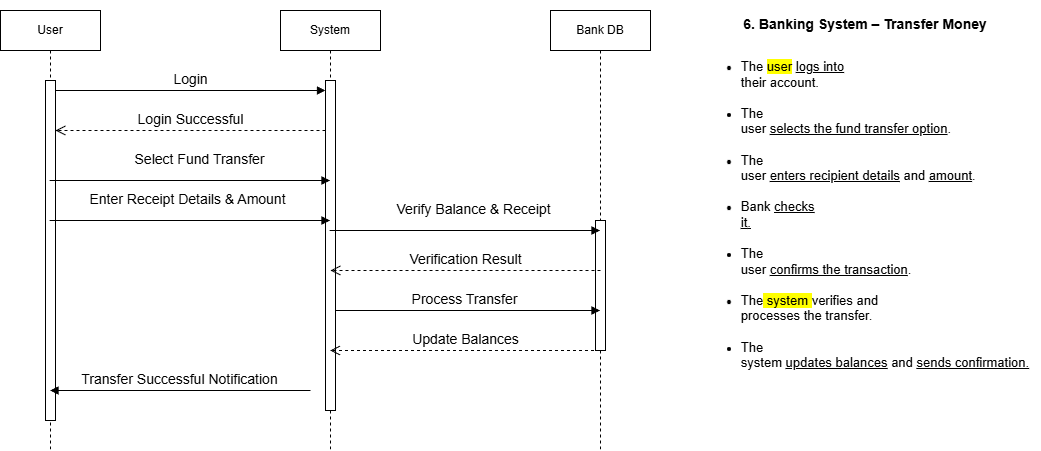

The diagram above was exported from draw.io. Its source (the exported page's mxGraphModel, read from the mxfile embedded in the PNG):
<mxGraphModel dx="1048" dy="688" grid="1" gridSize="10" guides="1" tooltips="1" connect="1" arrows="1" fold="1" page="1" pageScale="1" pageWidth="850" pageHeight="1100" math="0" shadow="0">
  <root>
    <mxCell id="0" />
    <mxCell id="1" parent="0" />
    <mxCell id="aM9ryv3xv72pqoxQDRHE-1" parent="1" style="shape=umlLifeline;perimeter=lifelinePerimeter;whiteSpace=wrap;html=1;container=0;dropTarget=0;collapsible=0;recursiveResize=0;outlineConnect=0;portConstraint=eastwest;newEdgeStyle={&quot;edgeStyle&quot;:&quot;elbowEdgeStyle&quot;,&quot;elbow&quot;:&quot;vertical&quot;,&quot;curved&quot;:0,&quot;rounded&quot;:0};" value="User" vertex="1">
      <mxGeometry height="440" width="100" x="60" y="40" as="geometry" />
    </mxCell>
    <mxCell id="aM9ryv3xv72pqoxQDRHE-2" parent="aM9ryv3xv72pqoxQDRHE-1" style="html=1;points=[];perimeter=orthogonalPerimeter;outlineConnect=0;targetShapes=umlLifeline;portConstraint=eastwest;newEdgeStyle={&quot;edgeStyle&quot;:&quot;elbowEdgeStyle&quot;,&quot;elbow&quot;:&quot;vertical&quot;,&quot;curved&quot;:0,&quot;rounded&quot;:0};" value="" vertex="1">
      <mxGeometry height="340" width="10" x="45" y="70" as="geometry" />
    </mxCell>
    <mxCell id="aM9ryv3xv72pqoxQDRHE-5" parent="1" style="shape=umlLifeline;perimeter=lifelinePerimeter;whiteSpace=wrap;html=1;container=0;dropTarget=0;collapsible=0;recursiveResize=0;outlineConnect=0;portConstraint=eastwest;newEdgeStyle={&quot;edgeStyle&quot;:&quot;elbowEdgeStyle&quot;,&quot;elbow&quot;:&quot;vertical&quot;,&quot;curved&quot;:0,&quot;rounded&quot;:0};" value="System" vertex="1">
      <mxGeometry height="440" width="100" x="340" y="40" as="geometry" />
    </mxCell>
    <mxCell id="aM9ryv3xv72pqoxQDRHE-6" parent="aM9ryv3xv72pqoxQDRHE-5" style="html=1;points=[];perimeter=orthogonalPerimeter;outlineConnect=0;targetShapes=umlLifeline;portConstraint=eastwest;newEdgeStyle={&quot;edgeStyle&quot;:&quot;elbowEdgeStyle&quot;,&quot;elbow&quot;:&quot;vertical&quot;,&quot;curved&quot;:0,&quot;rounded&quot;:0};" value="&lt;span style=&quot;color: rgba(0, 0, 0, 0); font-family: monospace; font-size: 0px; text-align: start;&quot;&gt;%3CmxGraphModel%3E%3Croot%3E%3CmxCell%20id%3D%220%22%2F%3E%3CmxCell%20id%3D%221%22%20parent%3D%220%22%2F%3E%3CmxCell%20id%3D%222%22%20edge%3D%221%22%20parent%3D%221%22%20style%3D%22html%3D1%3BverticalAlign%3Dbottom%3BendArrow%3Dblock%3BedgeStyle%3DelbowEdgeStyle%3Belbow%3Dvertical%3Bcurved%3D0%3Brounded%3D0%3B%22%20value%3D%22%26lt%3Bfont%20style%3D%26quot%3Bfont-size%3A%2014px%3B%26quot%3B%26gt%3BSelect%20Fund%20Transfer%26lt%3B%2Ffont%26gt%3B%22%3E%3CmxGeometry%20relative%3D%221%22%20x%3D%220.0667%22%20y%3D%2210%22%20as%3D%22geometry%22%3E%3CmxPoint%20as%3D%22offset%22%2F%3E%3CArray%20as%3D%22points%22%3E%3CmxPoint%20x%3D%22175%22%20y%3D%22210%22%2F%3E%3C%2FArray%3E%3CmxPoint%20x%3D%22150%22%20y%3D%22210%22%20as%3D%22sourcePoint%22%2F%3E%3CmxPoint%20x%3D%22375%22%20y%3D%22210%22%20as%3D%22targetPoint%22%2F%3E%3C%2FmxGeometry%3E%3C%2FmxCell%3E%3C%2Froot%3E%3C%2FmxGraphModel%3E&lt;/span&gt;" vertex="1">
      <mxGeometry height="330" width="10" x="45" y="70" as="geometry" />
    </mxCell>
    <mxCell id="aM9ryv3xv72pqoxQDRHE-7" edge="1" parent="1" source="aM9ryv3xv72pqoxQDRHE-2" style="html=1;verticalAlign=bottom;endArrow=block;edgeStyle=elbowEdgeStyle;elbow=vertical;curved=0;rounded=0;" target="aM9ryv3xv72pqoxQDRHE-6" value="&lt;font style=&quot;font-size: 14px;&quot;&gt;Login&lt;/font&gt;">
      <mxGeometry relative="1" as="geometry">
        <Array as="points">
          <mxPoint x="180" y="120" />
        </Array>
        <mxPoint x="195" y="130" as="sourcePoint" />
      </mxGeometry>
    </mxCell>
    <mxCell id="aM9ryv3xv72pqoxQDRHE-8" edge="1" parent="1" source="aM9ryv3xv72pqoxQDRHE-6" style="html=1;verticalAlign=bottom;endArrow=open;dashed=1;endSize=8;edgeStyle=elbowEdgeStyle;elbow=vertical;curved=0;rounded=0;" target="aM9ryv3xv72pqoxQDRHE-2" value="&lt;font style=&quot;font-size: 14px;&quot;&gt;Login Successful&lt;/font&gt;">
      <mxGeometry relative="1" as="geometry">
        <Array as="points">
          <mxPoint x="200" y="160" />
          <mxPoint x="210" y="190" />
          <mxPoint x="190" y="280" />
        </Array>
        <mxPoint x="195" y="205" as="targetPoint" />
      </mxGeometry>
    </mxCell>
    <mxCell id="fhdXK3vPLgsSixfg93LG-1" parent="1" style="shape=umlLifeline;perimeter=lifelinePerimeter;whiteSpace=wrap;html=1;container=1;dropTarget=0;collapsible=0;recursiveResize=0;outlineConnect=0;portConstraint=eastwest;newEdgeStyle={&quot;curved&quot;:0,&quot;rounded&quot;:0};" value="Bank DB" vertex="1">
      <mxGeometry height="440" width="100" x="610" y="40" as="geometry" />
    </mxCell>
    <mxCell id="fhdXK3vPLgsSixfg93LG-6" parent="fhdXK3vPLgsSixfg93LG-1" style="html=1;points=[];perimeter=orthogonalPerimeter;outlineConnect=0;targetShapes=umlLifeline;portConstraint=eastwest;newEdgeStyle={&quot;edgeStyle&quot;:&quot;elbowEdgeStyle&quot;,&quot;elbow&quot;:&quot;vertical&quot;,&quot;curved&quot;:0,&quot;rounded&quot;:0};" value="&lt;span style=&quot;color: rgba(0, 0, 0, 0); font-family: monospace; font-size: 0px; text-align: start;&quot;&gt;%3CmxGraphModel%3E%3Croot%3E%3CmxCell%20id%3D%220%22%2F%3E%3CmxCell%20id%3D%221%22%20parent%3D%220%22%2F%3E%3CmxCell%20id%3D%222%22%20edge%3D%221%22%20parent%3D%221%22%20style%3D%22html%3D1%3BverticalAlign%3Dbottom%3BendArrow%3Dblock%3BedgeStyle%3DelbowEdgeStyle%3Belbow%3Dvertical%3Bcurved%3D0%3Brounded%3D0%3B%22%20value%3D%22%26lt%3Bfont%20style%3D%26quot%3Bfont-size%3A%2014px%3B%26quot%3B%26gt%3BSelect%20Fund%20Transfer%26lt%3B%2Ffont%26gt%3B%22%3E%3CmxGeometry%20relative%3D%221%22%20x%3D%220.0667%22%20y%3D%2210%22%20as%3D%22geometry%22%3E%3CmxPoint%20as%3D%22offset%22%2F%3E%3CArray%20as%3D%22points%22%3E%3CmxPoint%20x%3D%22175%22%20y%3D%22210%22%2F%3E%3C%2FArray%3E%3CmxPoint%20x%3D%22150%22%20y%3D%22210%22%20as%3D%22sourcePoint%22%2F%3E%3CmxPoint%20x%3D%22375%22%20y%3D%22210%22%20as%3D%22targetPoint%22%2F%3E%3C%2FmxGeometry%3E%3C%2FmxCell%3E%3C%2Froot%3E%3C%2FmxGraphModel%3E&lt;/span&gt;" vertex="1">
      <mxGeometry height="130" width="10" x="45" y="210" as="geometry" />
    </mxCell>
    <mxCell id="fhdXK3vPLgsSixfg93LG-2" edge="1" parent="1" source="aM9ryv3xv72pqoxQDRHE-1" style="html=1;verticalAlign=bottom;endArrow=block;edgeStyle=elbowEdgeStyle;elbow=vertical;curved=0;rounded=0;" target="aM9ryv3xv72pqoxQDRHE-5" value="&lt;font style=&quot;font-size: 14px;&quot;&gt;Select Fund Transfer&lt;/font&gt;">
      <mxGeometry relative="1" x="0.0667" y="10" as="geometry">
        <mxPoint as="offset" />
        <Array as="points">
          <mxPoint x="175" y="210" />
        </Array>
        <mxPoint x="150" y="210" as="sourcePoint" />
        <mxPoint x="375" y="210" as="targetPoint" />
      </mxGeometry>
    </mxCell>
    <mxCell id="fhdXK3vPLgsSixfg93LG-3" edge="1" parent="1" source="aM9ryv3xv72pqoxQDRHE-1" style="html=1;verticalAlign=bottom;endArrow=block;edgeStyle=elbowEdgeStyle;elbow=vertical;curved=0;rounded=0;" target="aM9ryv3xv72pqoxQDRHE-5" value="&lt;font style=&quot;font-size: 14px;&quot;&gt;Enter Receipt Details &amp;amp; Amount&lt;/font&gt;">
      <mxGeometry relative="1" x="-0.0222" y="10" as="geometry">
        <mxPoint as="offset" />
        <Array as="points">
          <mxPoint x="175" y="250" />
        </Array>
        <mxPoint x="150" y="250" as="sourcePoint" />
        <mxPoint x="375" y="250" as="targetPoint" />
      </mxGeometry>
    </mxCell>
    <mxCell id="fhdXK3vPLgsSixfg93LG-4" edge="1" parent="1" source="aM9ryv3xv72pqoxQDRHE-5" style="html=1;verticalAlign=bottom;endArrow=block;edgeStyle=elbowEdgeStyle;elbow=vertical;curved=0;rounded=0;" target="fhdXK3vPLgsSixfg93LG-1" value="&lt;font style=&quot;font-size: 14px;&quot;&gt;Verify Balance &amp;amp; Receipt&lt;/font&gt;">
      <mxGeometry relative="1" x="0.0667" y="10" as="geometry">
        <mxPoint as="offset" />
        <Array as="points">
          <mxPoint x="400.5" y="270" />
        </Array>
        <mxPoint x="380" y="270" as="sourcePoint" />
        <mxPoint x="640" y="270" as="targetPoint" />
      </mxGeometry>
    </mxCell>
    <mxCell id="fhdXK3vPLgsSixfg93LG-5" edge="1" parent="1" source="aM9ryv3xv72pqoxQDRHE-6" style="html=1;verticalAlign=bottom;endArrow=block;edgeStyle=elbowEdgeStyle;elbow=horizontal;curved=0;rounded=0;" target="fhdXK3vPLgsSixfg93LG-1" value="&lt;font style=&quot;font-size: 14px;&quot;&gt;Process Transfer&lt;/font&gt;">
      <mxGeometry relative="1" x="-0.0222" as="geometry">
        <mxPoint as="offset" />
        <Array as="points">
          <mxPoint x="405" y="340" />
        </Array>
        <mxPoint x="410" y="340" as="sourcePoint" />
        <mxPoint x="605" y="340" as="targetPoint" />
      </mxGeometry>
    </mxCell>
    <mxCell id="fhdXK3vPLgsSixfg93LG-9" edge="1" parent="1" style="html=1;verticalAlign=bottom;endArrow=open;dashed=1;endSize=8;edgeStyle=elbowEdgeStyle;elbow=vertical;curved=0;rounded=0;" value="&lt;font style=&quot;font-size: 14px;&quot;&gt;Update Balances&lt;/font&gt;">
      <mxGeometry relative="1" as="geometry">
        <Array as="points">
          <mxPoint x="425" y="380" />
          <mxPoint x="435" y="410" />
          <mxPoint x="415" y="500" />
        </Array>
        <mxPoint x="659.5" y="380" as="sourcePoint" />
        <mxPoint x="389.5" y="380" as="targetPoint" />
      </mxGeometry>
    </mxCell>
    <mxCell id="fhdXK3vPLgsSixfg93LG-11" edge="1" parent="1" style="html=1;verticalAlign=bottom;endArrow=block;curved=0;rounded=0;" value="&lt;font style=&quot;font-size: 14px;&quot;&gt;Transfer Successful Notification&lt;/font&gt;">
      <mxGeometry relative="1" width="80" as="geometry">
        <mxPoint x="370" y="420" as="sourcePoint" />
        <mxPoint x="109.5" y="420" as="targetPoint" />
      </mxGeometry>
    </mxCell>
    <mxCell id="wNOwCeyCbjbTyp9JMDqf-2" edge="1" parent="1" style="html=1;verticalAlign=bottom;endArrow=open;dashed=1;endSize=8;edgeStyle=elbowEdgeStyle;elbow=vertical;curved=0;rounded=0;" value="&lt;font style=&quot;font-size: 14px;&quot;&gt;Verification Result&lt;/font&gt;">
      <mxGeometry relative="1" as="geometry">
        <Array as="points">
          <mxPoint x="475" y="300" />
          <mxPoint x="485" y="330" />
          <mxPoint x="465" y="420" />
        </Array>
        <mxPoint x="660" y="300" as="sourcePoint" />
        <mxPoint x="390" y="300" as="targetPoint" />
      </mxGeometry>
    </mxCell>
    <mxCell id="wNOwCeyCbjbTyp9JMDqf-3" parent="1" style="text;html=1;whiteSpace=wrap;strokeColor=none;fillColor=none;align=center;verticalAlign=middle;rounded=0;" value="&lt;p class=&quot;MsoNormal&quot;&gt;&lt;b&gt;&lt;font style=&quot;font-size: 14px;&quot;&gt;6. Banking System – Transfer Money&lt;/font&gt;&lt;/b&gt;&lt;/p&gt;&lt;ul style=&quot;margin-top:0in&quot; type=&quot;disc&quot;&gt;&lt;br&gt; &lt;li class=&quot;MsoNormal&quot;&gt;&lt;div style=&quot;text-align: left;&quot;&gt;&lt;font style=&quot;font-size: 13px;&quot;&gt;&lt;span style=&quot;background-color: transparent; color: light-dark(rgb(0, 0, 0), rgb(255, 255, 255));&quot;&gt;The &lt;/span&gt;&lt;span style=&quot;color: light-dark(rgb(0, 0, 0), rgb(255, 255, 255)); background: yellow;&quot;&gt;user&lt;/span&gt;&lt;span style=&quot;background-color: transparent; color: light-dark(rgb(0, 0, 0), rgb(255, 255, 255));&quot;&gt; &lt;/span&gt;&lt;u style=&quot;background-color: transparent; color: light-dark(rgb(0, 0, 0), rgb(255, 255, 255));&quot;&gt;logs into&lt;/u&gt;&lt;/font&gt;&lt;/div&gt;&lt;div style=&quot;text-align: left;&quot;&gt;&lt;span style=&quot;background-color: transparent; color: light-dark(rgb(0, 0, 0), rgb(255, 255, 255));&quot;&gt;&lt;font style=&quot;font-size: 13px;&quot;&gt;their account.&lt;/font&gt;&lt;/span&gt;&lt;/div&gt;&lt;/li&gt;&lt;div style=&quot;text-align: left;&quot;&gt;&lt;font style=&quot;font-size: 13px;&quot;&gt;&lt;br&gt;&lt;/font&gt;&lt;/div&gt; &lt;li class=&quot;MsoNormal&quot;&gt;&lt;div style=&quot;text-align: left;&quot;&gt;&lt;span style=&quot;background-color: transparent; color: light-dark(rgb(0, 0, 0), rgb(255, 255, 255));&quot;&gt;&lt;font style=&quot;font-size: 13px;&quot;&gt;The&lt;/font&gt;&lt;/span&gt;&lt;/div&gt;&lt;div style=&quot;text-align: left;&quot;&gt;&lt;font style=&quot;font-size: 13px;&quot;&gt;&lt;span style=&quot;background-color: transparent; color: light-dark(rgb(0, 0, 0), rgb(255, 255, 255));&quot;&gt;user &lt;/span&gt;&lt;u style=&quot;background-color: transparent; color: light-dark(rgb(0, 0, 0), rgb(255, 255, 255));&quot;&gt;selects the fund transfer option&lt;/u&gt;&lt;span style=&quot;background-color: transparent; color: light-dark(rgb(0, 0, 0), rgb(255, 255, 255));&quot;&gt;.&lt;/span&gt;&lt;/font&gt;&lt;/div&gt;&lt;/li&gt;&lt;div style=&quot;text-align: left;&quot;&gt;&lt;font style=&quot;font-size: 13px;&quot;&gt;&lt;br&gt;&lt;/font&gt;&lt;/div&gt; &lt;li class=&quot;MsoNormal&quot;&gt;&lt;div style=&quot;text-align: left;&quot;&gt;&lt;span style=&quot;background-color: transparent; color: light-dark(rgb(0, 0, 0), rgb(255, 255, 255));&quot;&gt;&lt;font style=&quot;font-size: 13px;&quot;&gt;The&lt;/font&gt;&lt;/span&gt;&lt;/div&gt;&lt;div style=&quot;text-align: left;&quot;&gt;&lt;font style=&quot;font-size: 13px;&quot;&gt;&lt;span style=&quot;background-color: transparent; color: light-dark(rgb(0, 0, 0), rgb(255, 255, 255));&quot;&gt;user &lt;/span&gt;&lt;u style=&quot;background-color: transparent; color: light-dark(rgb(0, 0, 0), rgb(255, 255, 255));&quot;&gt;enters recipient details&lt;/u&gt;&lt;span style=&quot;background-color: transparent; color: light-dark(rgb(0, 0, 0), rgb(255, 255, 255));&quot;&gt; and &lt;/span&gt;&lt;u style=&quot;background-color: transparent; color: light-dark(rgb(0, 0, 0), rgb(255, 255, 255));&quot;&gt;amount&lt;/u&gt;&lt;span style=&quot;background-color: transparent; color: light-dark(rgb(0, 0, 0), rgb(255, 255, 255));&quot;&gt;.&lt;/span&gt;&lt;/font&gt;&lt;/div&gt;&lt;/li&gt;&lt;div style=&quot;text-align: left;&quot;&gt;&lt;font style=&quot;font-size: 13px;&quot;&gt;&lt;br&gt;&lt;/font&gt;&lt;/div&gt; &lt;li class=&quot;MsoNormal&quot;&gt;&lt;div style=&quot;text-align: left;&quot;&gt;&lt;font style=&quot;font-size: 13px;&quot;&gt;&lt;span style=&quot;background-color: transparent; color: light-dark(rgb(0, 0, 0), rgb(255, 255, 255));&quot;&gt;Bank &lt;/span&gt;&lt;u style=&quot;background-color: transparent; color: light-dark(rgb(0, 0, 0), rgb(255, 255, 255));&quot;&gt;checks&lt;/u&gt;&lt;/font&gt;&lt;/div&gt;&lt;u&gt;&lt;div style=&quot;text-align: left;&quot;&gt;&lt;font style=&quot;font-size: 13px;&quot;&gt;&lt;u style=&quot;background-color: transparent; color: light-dark(rgb(0, 0, 0), rgb(255, 255, 255));&quot;&gt;it&lt;/u&gt;&lt;span style=&quot;background-color: transparent; color: light-dark(rgb(0, 0, 0), rgb(255, 255, 255));&quot;&gt;.&lt;/span&gt;&lt;/font&gt;&lt;/div&gt;&lt;/u&gt;&lt;/li&gt;&lt;div style=&quot;text-align: left;&quot;&gt;&lt;font style=&quot;font-size: 13px;&quot;&gt;&lt;br&gt;&lt;/font&gt;&lt;/div&gt; &lt;li class=&quot;MsoNormal&quot;&gt;&lt;div style=&quot;text-align: left;&quot;&gt;&lt;span style=&quot;background-color: transparent; color: light-dark(rgb(0, 0, 0), rgb(255, 255, 255));&quot;&gt;&lt;font style=&quot;font-size: 13px;&quot;&gt;The&lt;/font&gt;&lt;/span&gt;&lt;/div&gt;&lt;div style=&quot;text-align: left;&quot;&gt;&lt;font style=&quot;font-size: 13px;&quot;&gt;&lt;span style=&quot;background-color: transparent; color: light-dark(rgb(0, 0, 0), rgb(255, 255, 255));&quot;&gt;user &lt;/span&gt;&lt;u style=&quot;background-color: transparent; color: light-dark(rgb(0, 0, 0), rgb(255, 255, 255));&quot;&gt;confirms the transaction&lt;/u&gt;&lt;span style=&quot;background-color: transparent; color: light-dark(rgb(0, 0, 0), rgb(255, 255, 255));&quot;&gt;.&lt;/span&gt;&lt;/font&gt;&lt;/div&gt;&lt;/li&gt;&lt;div style=&quot;text-align: left;&quot;&gt;&lt;font style=&quot;font-size: 13px;&quot;&gt;&lt;br&gt;&lt;/font&gt;&lt;/div&gt; &lt;li class=&quot;MsoNormal&quot;&gt;&lt;div style=&quot;text-align: left;&quot;&gt;&lt;font style=&quot;font-size: 13px;&quot;&gt;&lt;span style=&quot;background-color: transparent; color: light-dark(rgb(0, 0, 0), rgb(255, 255, 255));&quot;&gt;The&lt;/span&gt;&lt;span style=&quot;color: light-dark(rgb(0, 0, 0), rgb(255, 255, 255)); background: yellow;&quot;&gt; system &lt;/span&gt;&lt;span style=&quot;background-color: transparent; color: light-dark(rgb(0, 0, 0), rgb(255, 255, 255));&quot;&gt;verifies and&lt;/span&gt;&lt;/font&gt;&lt;/div&gt;&lt;div style=&quot;text-align: left;&quot;&gt;&lt;span style=&quot;background-color: transparent; color: light-dark(rgb(0, 0, 0), rgb(255, 255, 255));&quot;&gt;&lt;font style=&quot;font-size: 13px;&quot;&gt;processes the transfer.&lt;/font&gt;&lt;/span&gt;&lt;/div&gt;&lt;/li&gt;&lt;div style=&quot;text-align: left;&quot;&gt;&lt;font style=&quot;font-size: 13px;&quot;&gt;&lt;br&gt;&lt;/font&gt;&lt;/div&gt; &lt;li class=&quot;MsoNormal&quot;&gt;&lt;div style=&quot;text-align: left;&quot;&gt;&lt;span style=&quot;background-color: transparent; color: light-dark(rgb(0, 0, 0), rgb(255, 255, 255));&quot;&gt;&lt;font style=&quot;font-size: 13px;&quot;&gt;The&lt;/font&gt;&lt;/span&gt;&lt;/div&gt;&lt;div style=&quot;text-align: left;&quot;&gt;&lt;font style=&quot;font-size: 13px;&quot;&gt;&lt;span style=&quot;background-color: transparent; color: light-dark(rgb(0, 0, 0), rgb(255, 255, 255));&quot;&gt;system &lt;/span&gt;&lt;u style=&quot;background-color: transparent; color: light-dark(rgb(0, 0, 0), rgb(255, 255, 255));&quot;&gt;updates balances&lt;/u&gt;&lt;span style=&quot;background-color: transparent; color: light-dark(rgb(0, 0, 0), rgb(255, 255, 255));&quot;&gt; and &lt;/span&gt;&lt;u style=&quot;background-color: transparent; color: light-dark(rgb(0, 0, 0), rgb(255, 255, 255));&quot;&gt;sends confirmation.&lt;/u&gt;&lt;/font&gt;&lt;/div&gt;&lt;/li&gt;&lt;div style=&quot;text-align: left;&quot;&gt;&lt;br&gt;&lt;/div&gt;&lt;/ul&gt;" vertex="1">
      <mxGeometry height="400" width="350" x="750" y="30" as="geometry" />
    </mxCell>
  </root>
</mxGraphModel>